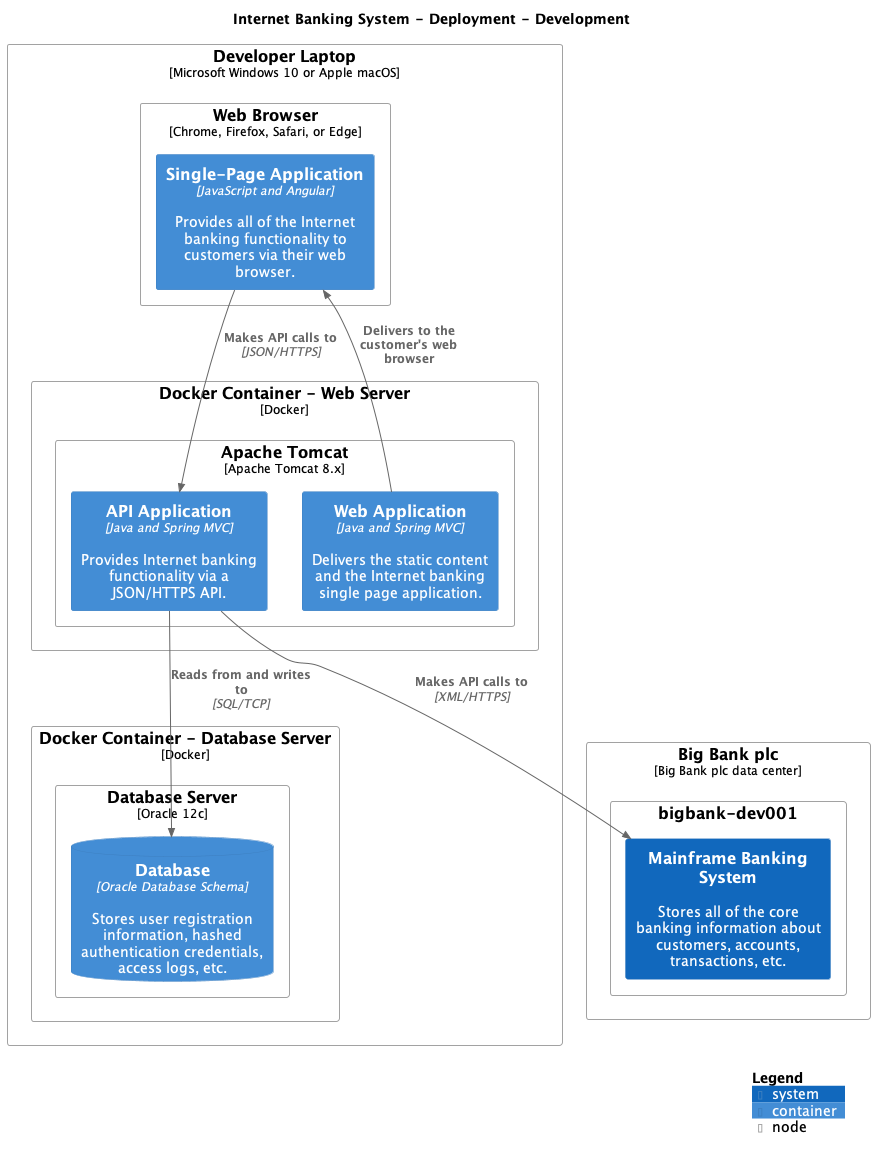

The diagram above was rendered by PlantUML. Its source (embedded in the PNG):
@startuml
set separator none
title Internet Banking System - Deployment - Development

top to bottom direction

!include <C4/C4>
!include <C4/C4_Context>
!include <C4/C4_Container>
!include <C4/C4_Deployment>

Deployment_Node(Development.DeveloperLaptop, "Developer Laptop", $type="Microsoft Windows 10 or Apple macOS", $descr="", $tags="", $link="") {
  Deployment_Node(Development.DeveloperLaptop.WebBrowser, "Web Browser", $type="Chrome, Firefox, Safari, or Edge", $descr="", $tags="", $link="") {
    Container(Development.DeveloperLaptop.WebBrowser.SinglePageApplication_1, "Single-Page Application", $techn="JavaScript and Angular", $descr="Provides all of the Internet banking functionality to customers via their web browser.", $tags="", $link="")
  }

  Deployment_Node(Development.DeveloperLaptop.DockerContainerWebServer, "Docker Container - Web Server", $type="Docker", $descr="", $tags="", $link="") {
    Deployment_Node(Development.DeveloperLaptop.DockerContainerWebServer.ApacheTomcat, "Apache Tomcat", $type="Apache Tomcat 8.x", $descr="", $tags="", $link="") {
      Container(Development.DeveloperLaptop.DockerContainerWebServer.ApacheTomcat.WebApplication_1, "Web Application", $techn="Java and Spring MVC", $descr="Delivers the static content and the Internet banking single page application.", $tags="", $link="")
      Container(Development.DeveloperLaptop.DockerContainerWebServer.ApacheTomcat.APIApplication_1, "API Application", $techn="Java and Spring MVC", $descr="Provides Internet banking functionality via a JSON/HTTPS API.", $tags="", $link="")
    }

  }

  Deployment_Node(Development.DeveloperLaptop.DockerContainerDatabaseServer, "Docker Container - Database Server", $type="Docker", $descr="", $tags="", $link="") {
    Deployment_Node(Development.DeveloperLaptop.DockerContainerDatabaseServer.DatabaseServer, "Database Server", $type="Oracle 12c", $descr="", $tags="", $link="") {
      ContainerDb(Development.DeveloperLaptop.DockerContainerDatabaseServer.DatabaseServer.Database_1, "Database", $techn="Oracle Database Schema", $descr="Stores user registration information, hashed authentication credentials, access logs, etc.", $tags="", $link="")
    }

  }

}

Deployment_Node(Development.BigBankplc, "Big Bank plc", $type="Big Bank plc data center", $descr="", $tags="", $link="") {
  Deployment_Node(Development.BigBankplc.bigbankdev001, "bigbank-dev001", $type="", $descr="", $tags="", $link="") {
    System(Development.BigBankplc.bigbankdev001.MainframeBankingSystem_1, "Mainframe Banking System", $descr="Stores all of the core banking information about customers, accounts, transactions, etc.", $tags="", $link="")
  }

}

Rel(Development.DeveloperLaptop.DockerContainerWebServer.ApacheTomcat.WebApplication_1, Development.DeveloperLaptop.WebBrowser.SinglePageApplication_1, "Delivers to the customer's web browser", $techn="", $tags="", $link="")
Rel(Development.DeveloperLaptop.WebBrowser.SinglePageApplication_1, Development.DeveloperLaptop.DockerContainerWebServer.ApacheTomcat.APIApplication_1, "Makes API calls to", $techn="JSON/HTTPS", $tags="", $link="")
Rel(Development.DeveloperLaptop.DockerContainerWebServer.ApacheTomcat.APIApplication_1, Development.DeveloperLaptop.DockerContainerDatabaseServer.DatabaseServer.Database_1, "Reads from and writes to", $techn="SQL/TCP", $tags="", $link="")
Rel(Development.DeveloperLaptop.DockerContainerWebServer.ApacheTomcat.APIApplication_1, Development.BigBankplc.bigbankdev001.MainframeBankingSystem_1, "Makes API calls to", $techn="XML/HTTPS", $tags="", $link="")

SHOW_LEGEND(true)
@enduml